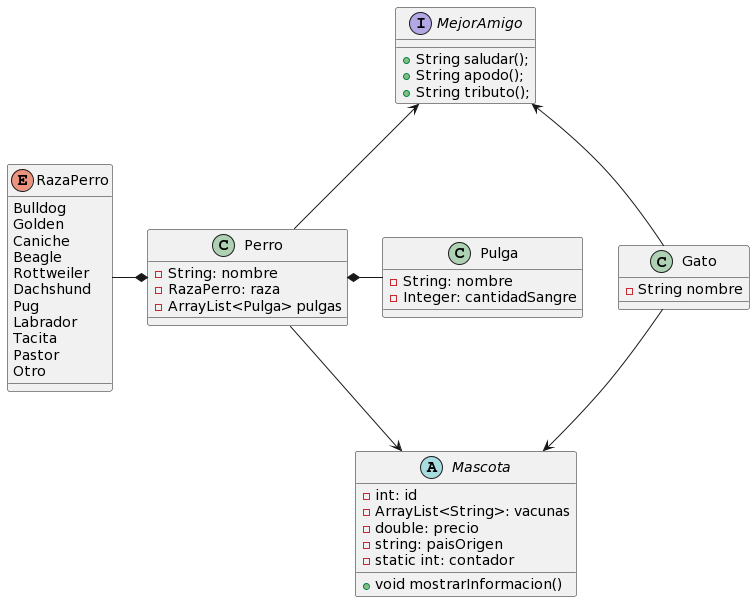

The diagram above was rendered by PlantUML. Its source (embedded in the PNG):
@startuml
abstract Mascota{
    -int: id
    -ArrayList<String>: vacunas
    -double: precio
    -string: paisOrigen
    -static int: contador
    +void mostrarInformacion()
}

class Perro{
    -String: nombre
    -RazaPerro: raza
    -ArrayList<Pulga> pulgas
}

class Gato{
    -String nombre

}

enum RazaPerro {
    Bulldog
    Golden
    Caniche
    Beagle
    Rottweiler
    Dachshund
    Pug
    Labrador
    Tacita
    Pastor
    Otro
}

class Pulga{
    -String: nombre
    -Integer: cantidadSangre
}

interface MejorAmigo{
    +String saludar();
    +String apodo();
    +String tributo();
}


Mascota <-up- Perro
Mascota <-up- Gato
Perro *-left- RazaPerro
MejorAmigo <-down- Perro
MejorAmigo <-down- Gato
Perro *-right- Pulga
@enduml